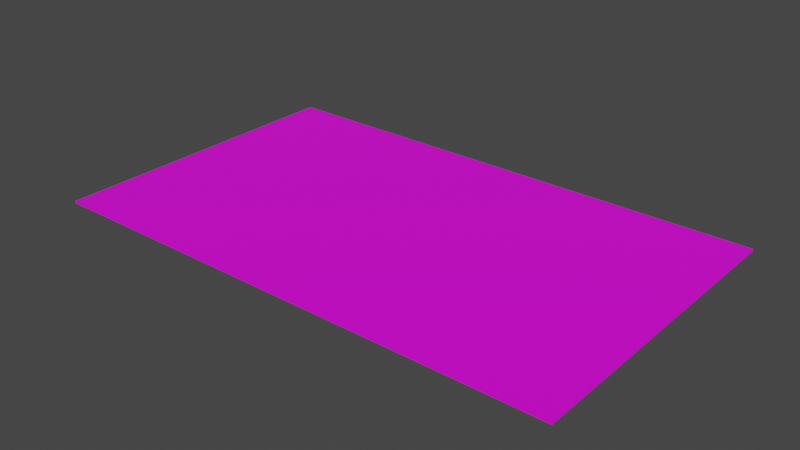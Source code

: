 # Source: Carpet03.blend  (saved by Blender 2.90.8; exported with 4.5.12 LTS)
import bpy
from mathutils import Matrix  # noqa: F401  (used for matrix-valued properties, if any)

bpy.ops.wm.read_factory_settings(use_empty=True)
scene = bpy.context.scene
scene.name = 'Scene'

# ---- collections
col_collection = bpy.data.collections.new('Collection'); scene.collection.children.link(col_collection)

# ---- images (referenced by path relative to the original .blend; pixels are not part of the script)
import os
ASSET_DIR = os.environ.get("B2B_ASSET_DIR", "")  # directory of the original .blend (textures are referenced by path, not embedded)
HERE = os.path.dirname(os.path.abspath(__file__))  # packed textures are extracted next to this script under _unpacked/

def load_image(name, relpath, width, height, colorspace="sRGB"):
    """Load a texture the original file referenced (path relative to the .blend, or extracted next to this script)."""
    p = next((c for c in (os.path.join(HERE, relpath), os.path.join(ASSET_DIR, relpath)) if relpath and os.path.exists(c)), "")
    if p:
        img = bpy.data.images.load(p, check_existing=True)
        img.name = name
    else:  # same state as the original file: an image datablock whose file is absent (Cycles renders it pink)
        img = bpy.data.images.new(name, width, height)
        img.source = "FILE"
        img.filepath = "//" + (relpath or name)
    img.colorspace_settings.name = colorspace
    return img
img_cloth06_png = load_image('Cloth06.png', 'Cloth06.png', 1024, 1024, 'sRGB')

# ---- materials (node trees are filled in below, after node groups)
mat_carpet03 = bpy.data.materials.new('Carpet03')
mat_carpet03.use_transparent_shadow = False

# ---- material node trees
mat_carpet03.use_nodes = True; mat_carpet03.node_tree.nodes.clear()
_N = mat_carpet03.node_tree.nodes; _L = mat_carpet03.node_tree.links
n0 = _N.new('ShaderNodeBsdfPrincipled'); n0.name = 'Principled BSDF'; n0.location = (10, 300)
n0.distribution = 'GGX'
n0.subsurface_method = 'BURLEY'
n0.inputs[3].default_value = 1.45
n0.inputs[27].default_value = (0.0, 0.0, 0.0, 1.0)
n0.inputs[28].default_value = 1.0
n1 = _N.new('ShaderNodeOutputMaterial'); n1.name = 'Material Output'; n1.location = (300, 300)
n2 = _N.new('ShaderNodeTexImage'); n2.name = 'Image Texture'; n2.location = (-280, 280)
n2.image = img_cloth06_png
n2.interpolation = 'Closest'
_L.new(n0.outputs[0], n1.inputs[0])
_L.new(n2.outputs[0], n0.inputs[0])
n1.is_active_output = True

# ---- world
world_world = bpy.data.worlds.new('World'); scene.world = world_world
world_world.use_nodes = True; world_world.node_tree.nodes.clear()
_N = world_world.node_tree.nodes; _L = world_world.node_tree.links
n0 = _N.new('ShaderNodeOutputWorld'); n0.name = 'World Output'; n0.location = (300, 300)
n1 = _N.new('ShaderNodeBackground'); n1.name = 'Background'; n1.location = (10, 300)
n1.inputs[0].default_value = (0.05088, 0.05088, 0.05088, 1.0)
_L.new(n1.outputs[0], n0.inputs[0])
n0.is_active_output = True
world_world.color = (0.05088, 0.05088, 0.05088)
world_world.use_sun_shadow = False
world_world.sun_shadow_jitter_overblur = 0.0

# ---- meshes
me_cube = bpy.data.meshes.new('Cube')
me_cube.from_pydata([(2.0, -1.2, 0.007296), (2.0, 1.2, 0.007296), (2.0, -1.2, -0.007296), (2.0, 1.2, -0.007296), (-2.0, -1.2, 0.007296), (-2.0, 1.2, 0.007296), (-2.0, -1.2, -0.007296), (-2.0, 1.2, -0.007296)], [], [(0, 4, 6, 2), (3, 2, 6, 7), (7, 6, 4, 5), (5, 1, 3, 7), (1, 0, 2, 3), (5, 4, 0, 1)])
_uv = me_cube.uv_layers.new(name='UVMap')
_uv.uv.foreach_set('vector', [0.1884, -0.00816, 0.1884, 0.9798, 0.1884, 0.9798, 0.1884, -0.00816, 0.7812, -0.00816, 0.1884, -0.00816, 0.1884, 0.9798, 0.7812, 0.9798, 0.7812, 0.9798, 0.1884, 0.9798, 0.1884, 0.9798, 0.7812, 0.9798, 0.7812, 0.9798, 0.7812, -0.00816, 0.7812, -0.00816, 0.7812, 0.9798, 0.7812, -0.00816, 0.1884, -0.00816, 0.1884, -0.00816, 0.7812, -0.00816, 0.7812, 0.9798, 0.1884, 0.9798, 0.1884, -0.00816, 0.7812, -0.00816])
me_cube.materials.append(mat_carpet03)
me_cube.use_remesh_preserve_volume = False
me_cube.use_remesh_preserve_attributes = False
me_cube.use_mirror_vertex_groups = False
me_cube.update()

# ---- objects
ob_carpet03 = bpy.data.objects.new('Carpet03', me_cube)

# ---- transforms, parenting, visibility, modifiers, constraints
ob_carpet03.location = (0.0, 0.0, 0.0)
ob_carpet03.lock_rotations_4d = False
ob_carpet03.empty_display_type = 'ARROWS'
ob_carpet03.lineart.crease_threshold = 0.0

# ---- collection membership
col_collection.objects.link(ob_carpet03)

# ---- scene / render settings (as saved in the file)
scene.frame_start = 1; scene.frame_end = 250; scene.frame_set(1)
scene.render.engine = 'BLENDER_EEVEE_NEXT'
scene.cycles.use_denoising = False
scene.cycles.samples = 128
scene.cycles.sampling_pattern = 'TABULATED_SOBOL'
scene.cycles.use_adaptive_sampling = False
scene.cycles.use_light_tree = False
scene.view_settings.view_transform = 'Filmic'
bpy.context.view_layer.update()

# ---- added for rendering (the .blend has no active camera and no usable light): camera, sun
cam_auto = bpy.data.cameras.new('AutoCamera')
cam_auto.lens = 50.0
cam_auto.sensor_width = 36.0
cam_auto.clip_end = 1000.0
ob_auto_camera = bpy.data.objects.new('AutoCamera', cam_auto)
scene.collection.objects.link(ob_auto_camera)
ob_auto_camera.location = (4.31597, -5.17917, 3.45278)
ob_auto_camera.rotation_euler = (1.09748, -7.21219e-08, 0.694738)
scene.camera = ob_auto_camera
light_auto_sun = bpy.data.lights.new('AutoSun', 'SUN')
light_auto_sun.energy = 3.0
light_auto_sun.angle = 0.0523599
ob_auto_sun = bpy.data.objects.new('AutoSun', light_auto_sun)
scene.collection.objects.link(ob_auto_sun)
ob_auto_sun.rotation_euler = (0.872665, 0.174533, 0.523599)
bpy.context.view_layer.update()
